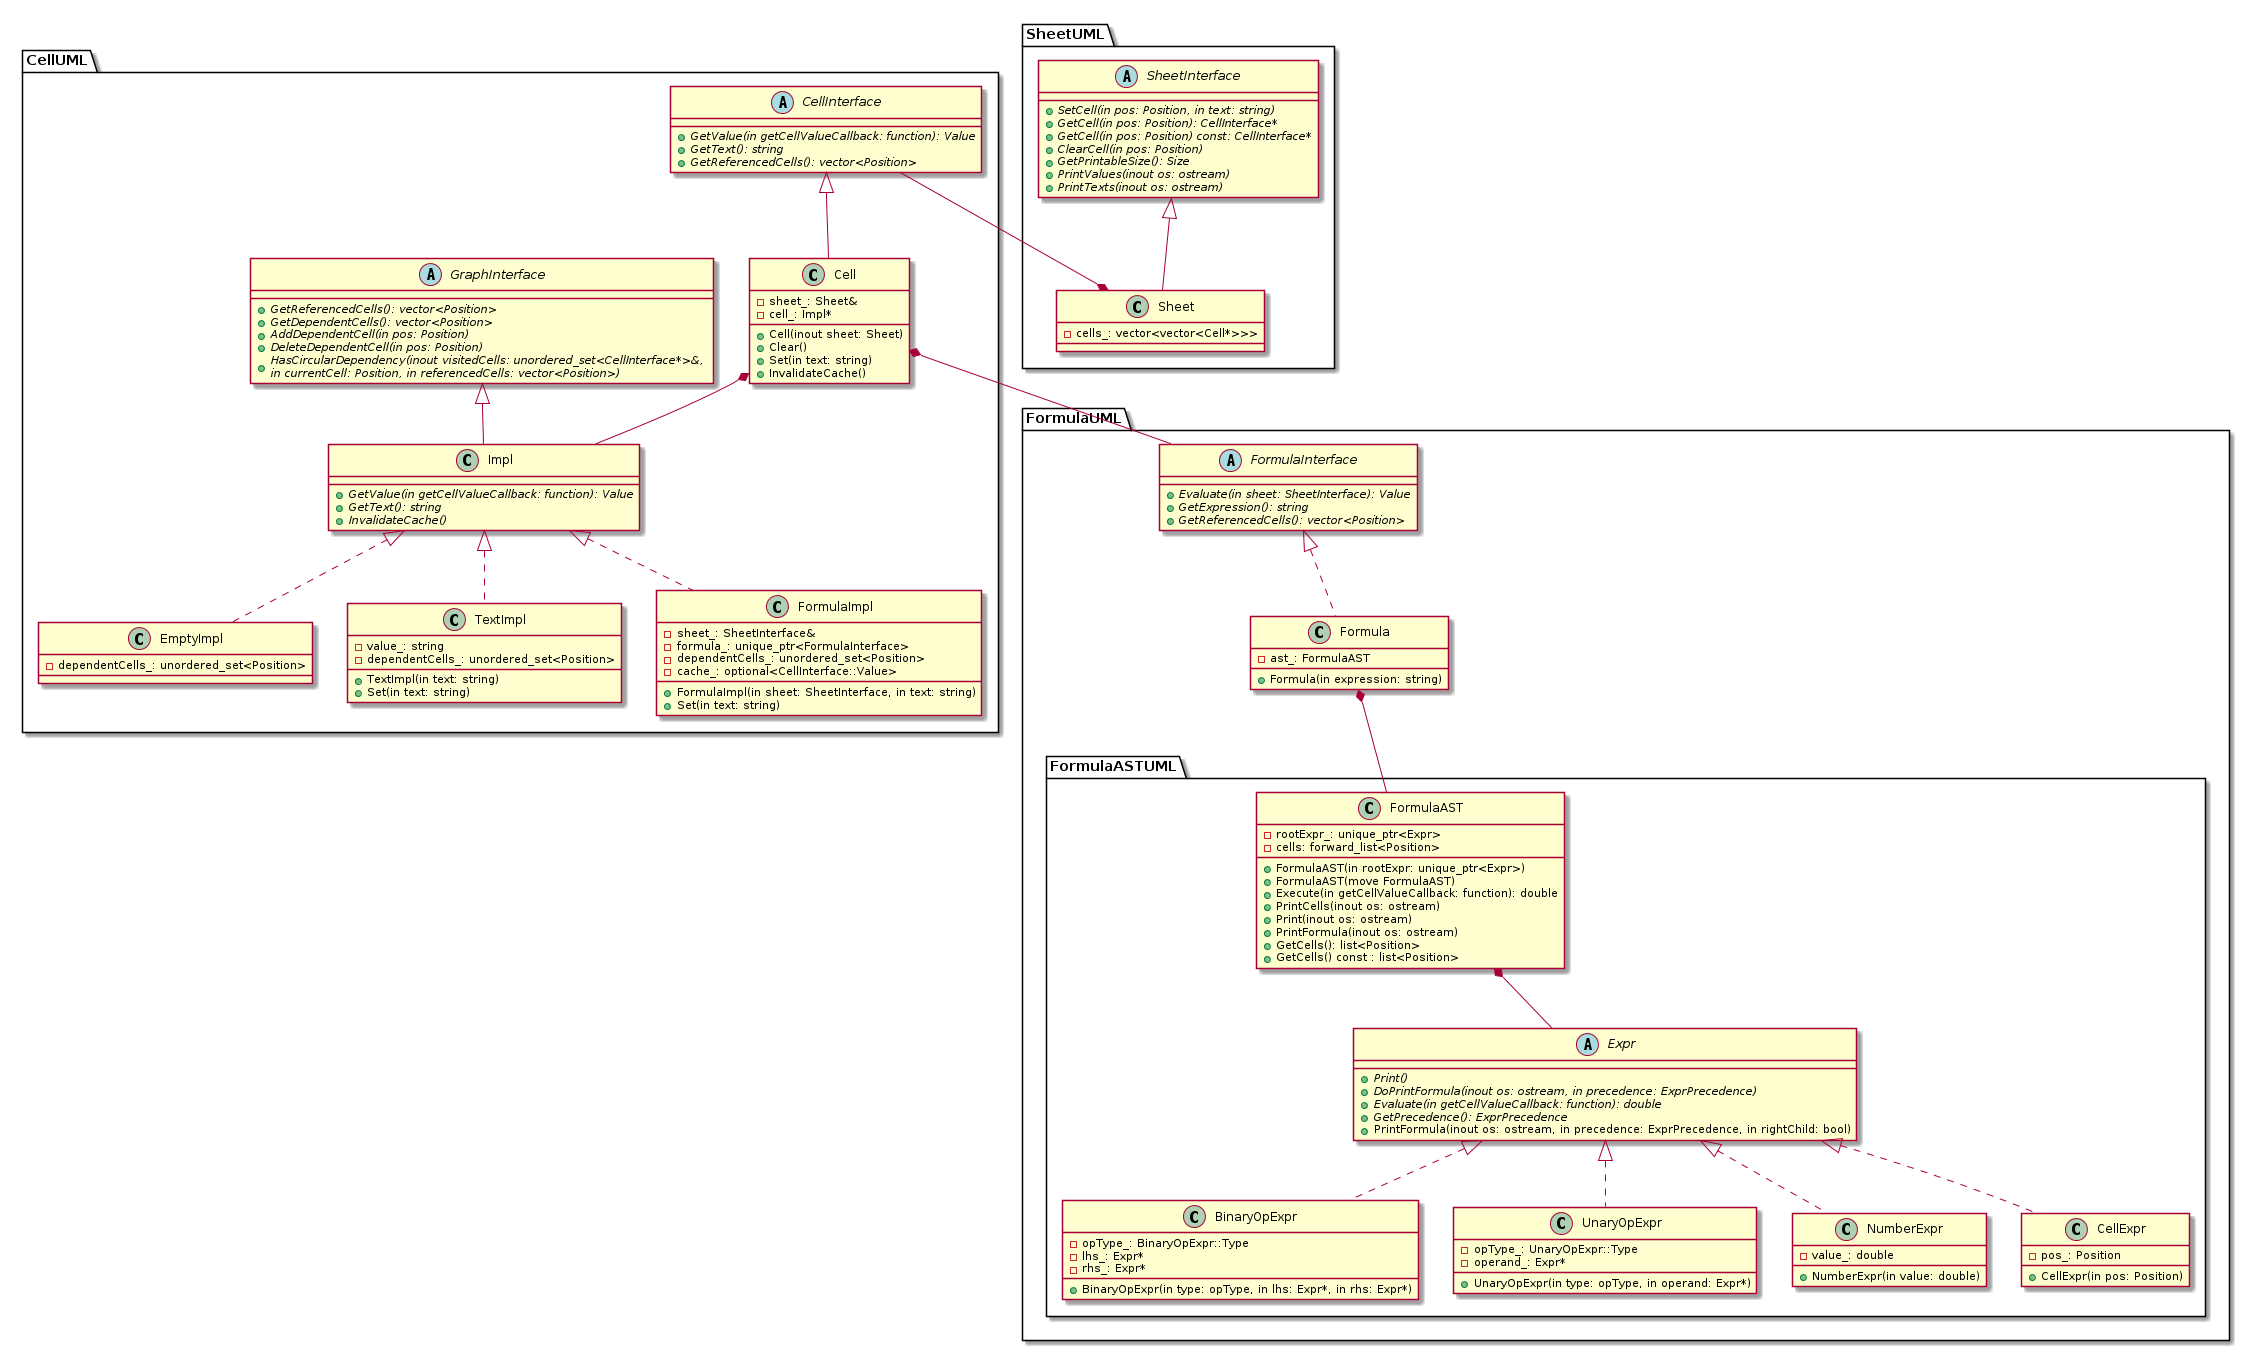

The diagram above was rendered by PlantUML. Its source (embedded in the PNG):
@startuml

package CellUML {

abstract class GraphInterface {
    +{abstract} GetReferencedCells(): vector<Position>
    +{abstract} GetDependentCells(): vector<Position>
    +{abstract} AddDependentCell(in pos: Position)
    +{abstract} DeleteDependentCell(in pos: Position)
    +{abstract} HasCircularDependency(inout visitedCells: unordered_set<CellInterface*>&, \nin currentCell: Position, in referencedCells: vector<Position>)
}

abstract class Impl {
    +{abstract} GetValue(in getCellValueCallback: function): Value
    +{abstract} GetText(): string
    +{abstract} InvalidateCache()
}

class Impl extends GraphInterface

class EmptyImpl {
    -dependentCells_: unordered_set<Position>
}

class TextImpl {
    +TextImpl(in text: string)
    +Set(in text: string)
    -value_: string
    -dependentCells_: unordered_set<Position>
}

class FormulaImpl {
    +FormulaImpl(in sheet: SheetInterface, in text: string)
    +Set(in text: string)

    -sheet_: SheetInterface&
    -formula_: unique_ptr<FormulaInterface>
    -dependentCells_: unordered_set<Position>
    -cache_: optional<CellInterface::Value>
}

class EmptyImpl implements Impl
class TextImpl implements Impl
class FormulaImpl implements Impl


abstract class CellInterface {
    +{abstract} GetValue(in getCellValueCallback: function): Value
    +{abstract} GetText(): string
    +{abstract} GetReferencedCells(): vector<Position>
}

class Cell {
    +Cell(inout sheet: Sheet)
    +Clear()
    +Set(in text: string)
    +InvalidateCache()

    -sheet_: Sheet&
    -cell_: Impl*
}

class Cell extends CellInterface
Cell *-r- Impl

}

package SheetUML {

abstract class SheetInterface {
    +{abstract} SetCell(in pos: Position, in text: string)
    +{abstract} GetCell(in pos: Position): CellInterface*
    +{abstract} GetCell(in pos: Position) const: CellInterface*
    +{abstract} ClearCell(in pos: Position)
    +{abstract} GetPrintableSize(): Size
    +{abstract} PrintValues(inout os: ostream)
    +{abstract} PrintTexts(inout os: ostream)
}

class Sheet {
    -cells_: vector<vector<Cell*>>>
}

class Sheet extends SheetInterface

}

package FormulaUML {

package FormulaASTUML {

abstract class Expr {
    +{abstract} Print()
    +{abstract} DoPrintFormula(inout os: ostream, in precedence: ExprPrecedence)
    +{abstract} Evaluate(in getCellValueCallback: function): double
    +{abstract} GetPrecedence(): ExprPrecedence
    +PrintFormula(inout os: ostream, in precedence: ExprPrecedence, in rightChild: bool)
}

class BinaryOpExpr {
    +BinaryOpExpr(in type: opType, in lhs: Expr*, in rhs: Expr*)
    -opType_: BinaryOpExpr::Type
    -lhs_: Expr*
    -rhs_: Expr*
}

class UnaryOpExpr {
    +UnaryOpExpr(in type: opType, in operand: Expr*)
    -opType_: UnaryOpExpr::Type
    -operand_: Expr*
}

class NumberExpr {
    +NumberExpr(in value: double)
    -value_: double
}

class CellExpr {
    +CellExpr(in pos: Position)
    -pos_: Position
}

class BinaryOpExpr implements Expr
class UnaryOpExpr implements Expr
class NumberExpr implements Expr
class CellExpr implements Expr


class FormulaAST {
    +FormulaAST(in rootExpr: unique_ptr<Expr>)
    +FormulaAST(move FormulaAST)
    +Execute(in getCellValueCallback: function): double
    +PrintCells(inout os: ostream)
    +Print(inout os: ostream)
    +PrintFormula(inout os: ostream)
    +GetCells(): list<Position>
    +GetCells() const : list<Position>

    -rootExpr_: unique_ptr<Expr>
    -cells: forward_list<Position>
}

FormulaAST *-r- Expr

}

abstract class FormulaInterface {
    +{abstract} Evaluate(in sheet: SheetInterface): Value
    +{abstract} GetExpression(): string
    +{abstract} GetReferencedCells(): vector<Position>
}

class Formula {
    +Formula(in expression: string)
    -ast_: FormulaAST
}

class Formula implements FormulaInterface
Formula *-r- FormulaAST

}

Cell *-r- FormulaInterface
Sheet *-l- CellInterface


@enduml